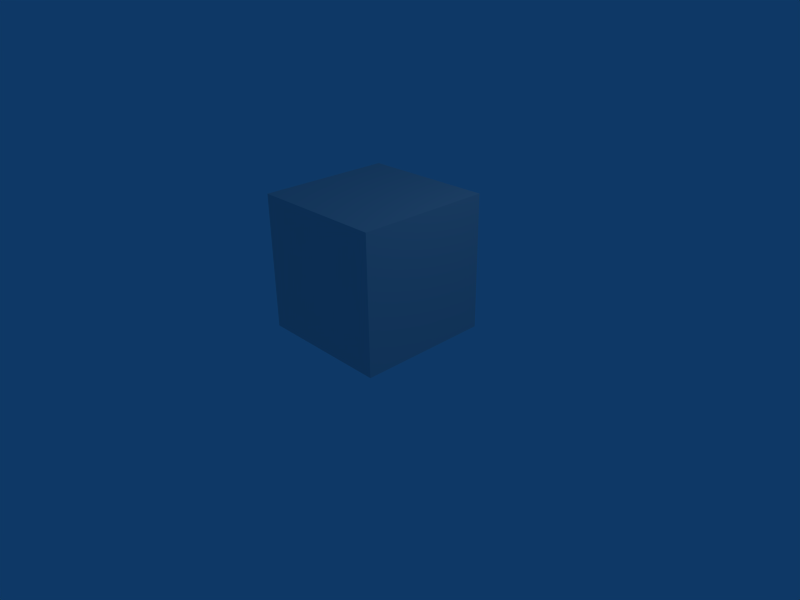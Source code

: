# Source: caixa1.blend  (saved by Blender 2.49.2; exported with 4.5.12 LTS)
import bpy
from mathutils import Matrix  # noqa: F401  (used for matrix-valued properties, if any)

bpy.ops.wm.read_factory_settings(use_empty=True)
scene = bpy.context.scene
scene.name = 'Scene'

# ---- collections
col_collection_1 = bpy.data.collections.new('Collection 1'); scene.collection.children.link(col_collection_1)

# ---- materials (node trees are filled in below, after node groups)
mat_material = bpy.data.materials.new('Material')
mat_material.alpha_threshold = 0.0
mat_material.roughness = 0.5
mat_material.line_color = (0.0, 0.0, 0.0, 1.0)

# ---- material node trees

# ---- world
world_world = bpy.data.worlds.new('World'); scene.world = world_world
world_world.color = (0.05656, 0.2208, 0.4)
world_world.use_sun_shadow = False
world_world.sun_shadow_jitter_overblur = 0.0
world_world.cycles.sampling_method = 'MANUAL'
world_world.cycles.sample_map_resolution = 256

# ---- cameras
cam_camera = bpy.data.cameras.new('Camera')
cam_camera.passepartout_alpha = 0.2
cam_camera.clip_end = 100.0
cam_camera.lens = 35.0
cam_camera.ortho_scale = 7.314
cam_camera.show_passepartout = False
cam_camera.show_safe_areas = True
cam_camera.dof.focus_distance = 0.0
cam_camera.dof.aperture_fstop = 128.0

# ---- lights
light_spot = bpy.data.lights.new('Spot', 'POINT')
light_spot.transmission_factor = 0.0
light_spot.cutoff_distance = 30.0
light_spot.energy = 100.0
light_spot.shadow_buffer_clip_start = 1.001
light_spot.shadow_soft_size = 1.0
light_spot.shadow_maximum_resolution = 0.006
light_spot.use_absolute_resolution = True
light_spot.cycles.use_multiple_importance_sampling = False

# ---- meshes
me_cube = bpy.data.meshes.new('Cube')
me_cube.from_pydata([(1.0, 1.0, -1.0), (1.0, -1.0, -1.0), (-1.0, -1.0, -1.0), (-1.0, 1.0, -1.0), (1.0, 1.0, 1.0), (1.0, -1.0, 1.0), (-1.0, -1.0, 1.0), (-1.0, 1.0, 1.0)], [], [(0, 1, 2, 3), (4, 7, 6, 5), (0, 4, 5, 1), (1, 5, 6, 2), (2, 6, 7, 3), (4, 0, 3, 7)])
_uv = me_cube.uv_layers.new(name='UVTex')
_uv.uv.foreach_set('vector', [0.6118, 0.5137, 0.3807, 0.5137, 0.3807, 0.7447, 0.6118, 0.7447, 0.6118, 0.2827, 0.6118, 0.05164, 0.3807, 0.05164, 0.3807, 0.2827, 0.6118, 0.5137, 0.6118, 0.2827, 0.3807, 0.2827, 0.3807, 0.5137, 0.3807, 0.5137, 0.1497, 0.5137, 0.1497, 0.7447, 0.3807, 0.7447, 0.3807, 0.7447, 0.3807, 0.9758, 0.6118, 0.9758, 0.6118, 0.7447, 0.8428, 0.5137, 0.6118, 0.5137, 0.6118, 0.7447, 0.8428, 0.7447])
me_cube.materials.append(mat_material)
me_cube.use_remesh_preserve_volume = False
me_cube.use_remesh_preserve_attributes = False
me_cube.use_mirror_vertex_groups = False
me_cube.update()
arm_armature = bpy.data.armatures.new('Armature')  # bones are not reproduced

# ---- objects
ob_armature = bpy.data.objects.new('Armature', arm_armature)
ob_cube = bpy.data.objects.new('Cube', me_cube)
ob_lamp = bpy.data.objects.new('Lamp', light_spot)
ob_camera = bpy.data.objects.new('Camera', cam_camera)

# ---- transforms, parenting, visibility, modifiers, constraints
ob_armature.location = (0.0, 0.0, 0.0)
ob_armature.lock_rotations_4d = False
ob_armature.empty_display_type = 'ARROWS'
ob_armature.lineart.crease_threshold = 0.0
ob_cube.parent = ob_armature
ob_cube.location = (0.0, 0.0, 1.0)
ob_cube.lock_rotations_4d = False
ob_cube.empty_display_type = 'ARROWS'
ob_cube.color = (0.0, 0.0, 0.0, 1.0)
ob_cube.lineart.crease_threshold = 0.0
_vg = ob_cube.vertex_groups.new(name='Bone')
_vg.add([0, 1, 2, 3, 4, 5, 6, 7], 1.0, 'REPLACE')
_m = ob_cube.modifiers.new('Armature', 'ARMATURE')
_m.object = ob_armature
_m.use_bone_envelopes = True
ob_lamp.location = (4.076, 1.005, 5.904)
ob_lamp.rotation_euler = (0.6503, 0.05522, 1.866)
ob_lamp.lock_rotations_4d = False
ob_lamp.empty_display_type = 'ARROWS'
ob_lamp.color = (0.0, 0.0, 0.0, 0.0)
ob_lamp.lineart.crease_threshold = 0.0
ob_camera.location = (7.481, -6.508, 5.344)
ob_camera.rotation_euler = (1.109, 0.01082, 0.8149)
ob_camera.lock_rotations_4d = False
ob_camera.empty_display_type = 'ARROWS'
ob_camera.color = (0.0, 0.0, 0.0, 0.0)
ob_camera.display_type = 'WIRE'
ob_camera.lineart.crease_threshold = 0.0

# ---- collection membership
col_collection_1.objects.link(ob_armature)
col_collection_1.objects.link(ob_cube)
col_collection_1.objects.link(ob_lamp)
col_collection_1.objects.link(ob_camera)

# ---- scene / render settings (as saved in the file)
scene.camera = ob_camera
scene.frame_start = 1; scene.frame_end = 250; scene.frame_set(1)
scene.render.engine = 'BLENDER_EEVEE_NEXT'
scene.render.image_settings.file_format = 'JPEG'
scene.render.image_settings.color_mode = 'RGB'
scene.render.image_settings.compression = 90
scene.render.resolution_x = 800
scene.render.resolution_y = 600
scene.render.pixel_aspect_x = 100.0
scene.render.pixel_aspect_y = 100.0
scene.render.fps = 25
scene.render.dither_intensity = 0.0
scene.render.use_compositing = False
scene.render.use_sequencer = False
scene.render.bake_margin = 2
scene.render.bake_bias = 0.0
scene.render.use_stamp_time = False
scene.render.use_stamp_date = False
scene.render.use_stamp_frame = False
scene.render.use_stamp_camera = False
scene.render.use_stamp_scene = False
scene.render.use_stamp_filename = False
scene.render.use_stamp_render_time = False
scene.render.stamp_font_size = 0
scene.cycles.use_denoising = False
scene.cycles.samples = 10
scene.cycles.sampling_pattern = 'TABULATED_SOBOL'
scene.cycles.light_sampling_threshold = 0.0
scene.cycles.use_adaptive_sampling = False
scene.cycles.use_light_tree = False
scene.cycles.blur_glossy = 0.0
scene.cycles.volume_bounces = 1
scene.cycles.pixel_filter_type = 'GAUSSIAN'
scene.cycles.sample_clamp_indirect = 0.0
scene.view_settings.view_transform = 'Raw'
bpy.context.view_layer.update()
